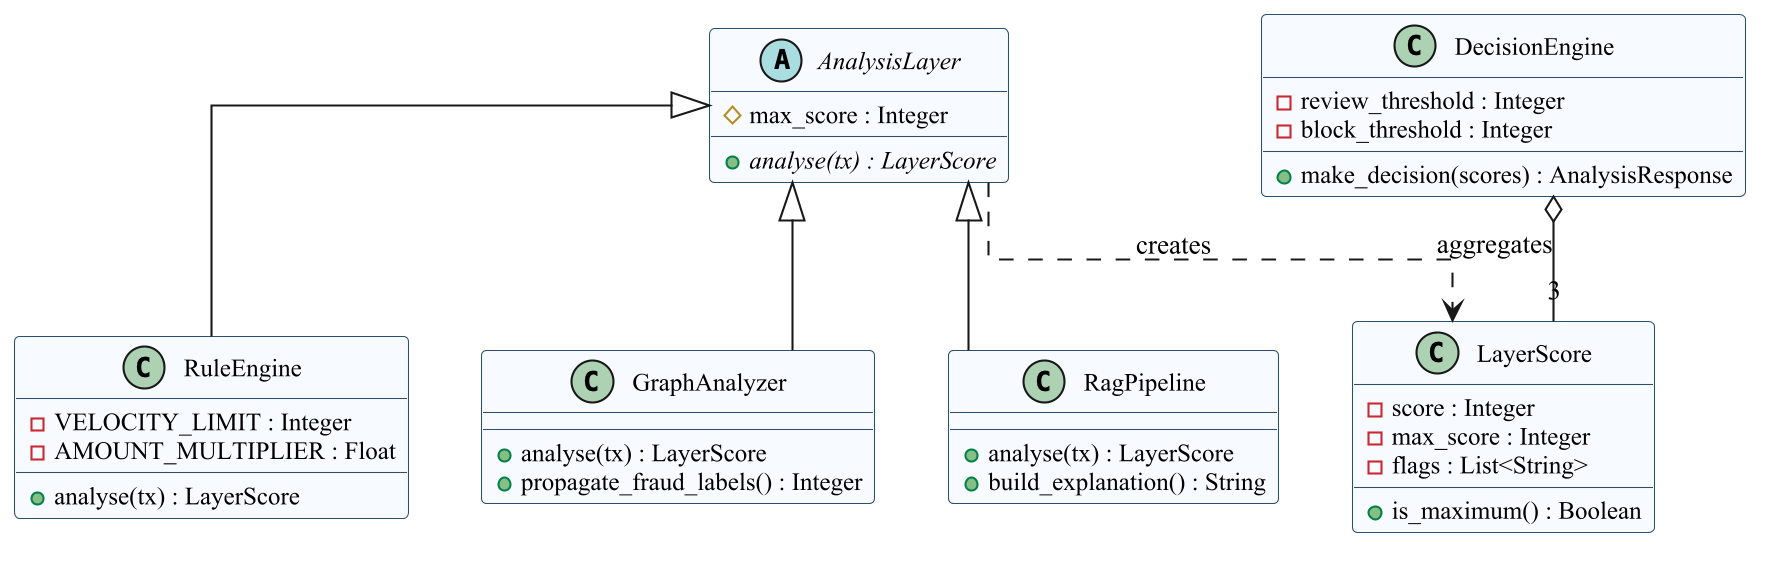

The diagram above was rendered by PlantUML. Its source (embedded in the PNG):
@startuml
' Service half of the class model — the abstract analysis layer, its three
' concrete implementations and the decision engine that aggregates their scores.
skinparam dpi 200
skinparam backgroundColor white
skinparam shadowing false
skinparam defaultFontName Times New Roman
skinparam defaultFontSize 13
skinparam linetype ortho
skinparam class {
  BorderColor #2F4F6F
  BackgroundColor #F7FAFF
  FontName Times New Roman
  AttributeFontName Times New Roman
  AttributeFontSize 12
}
abstract class AnalysisLayer {
  # max_score : Integer
  + {abstract} analyse(tx) : LayerScore
}
class RuleEngine {
  - VELOCITY_LIMIT : Integer
  - AMOUNT_MULTIPLIER : Float
  + analyse(tx) : LayerScore
}
class GraphAnalyzer {
  + analyse(tx) : LayerScore
  + propagate_fraud_labels() : Integer
}
class RagPipeline {
  + analyse(tx) : LayerScore
  + build_explanation() : String
}
class LayerScore {
  - score : Integer
  - max_score : Integer
  - flags : List<String>
  + is_maximum() : Boolean
}
class DecisionEngine {
  - review_threshold : Integer
  - block_threshold : Integer
  + make_decision(scores) : AnalysisResponse
}
AnalysisLayer <|-- RuleEngine
AnalysisLayer <|-- GraphAnalyzer
AnalysisLayer <|-- RagPipeline
AnalysisLayer ..> LayerScore : creates
DecisionEngine o-- "3" LayerScore : aggregates
@enduml